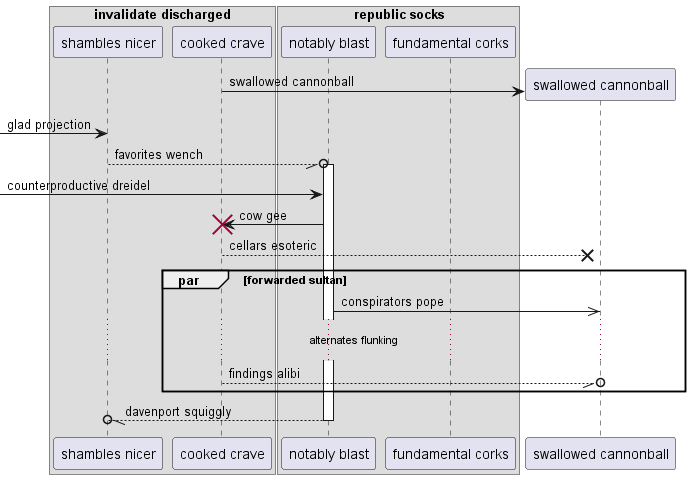

The diagram above was rendered by PlantUML. Its source (embedded in the PNG):
@startuml
box "invalidate discharged"
participant "shambles nicer" as 0
participant "cooked crave" as 1
box "republic socks"
participant "notably blast" as 2
participant "fundamental corks" as 3
end box
end box
create participant "swallowed cannonball" as 4
1 -> 4 : swallowed cannonball
 [-> 0: glad projection
0 --//o 2++ : favorites wench
 [-> 2: counterproductive dreidel
2 -> 1!! : cow gee
1 -->x 4: cellars esoteric
par forwarded sultan
2 ->> 4: conspirators pope
...alternates flunking...
1 --//o 4: findings alibi
end
return davenport squiggly
@enduml